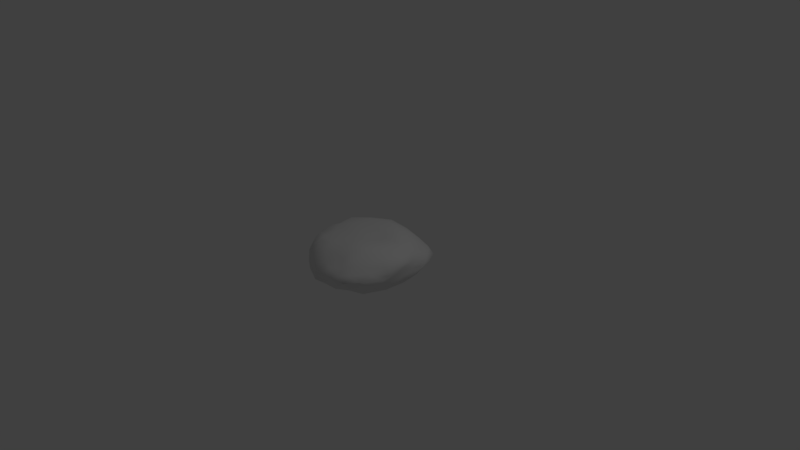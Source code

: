 # Source: Cloud.blend  (saved by Blender 2.79.0; exported with 4.5.12 LTS)
import bpy
from mathutils import Matrix  # noqa: F401  (used for matrix-valued properties, if any)

bpy.ops.wm.read_factory_settings(use_empty=True)
scene = bpy.context.scene
scene.name = 'Scene'

# ---- collections
col_collection_1 = bpy.data.collections.new('Collection 1'); scene.collection.children.link(col_collection_1)

# ---- world
world_world = bpy.data.worlds.new('World'); scene.world = world_world
world_world.color = (0.05088, 0.05088, 0.05088)
world_world.use_sun_shadow = False
world_world.sun_shadow_jitter_overblur = 0.0
world_world.cycles.sampling_method = 'MANUAL'

# ---- cameras
cam_camera = bpy.data.cameras.new('Camera')
cam_camera.clip_end = 100.0
cam_camera.lens = 35.0
cam_camera.sensor_width = 32.0
cam_camera.sensor_height = 18.0
cam_camera.ortho_scale = 7.314
cam_camera.dof.focus_distance = 0.0
cam_camera.dof.aperture_fstop = 128.0

# ---- lights
light_lamp = bpy.data.lights.new('Lamp', 'POINT')
light_lamp.transmission_factor = 0.0
light_lamp.cutoff_distance = 30.0
light_lamp.energy = 100.0
light_lamp.shadow_buffer_clip_start = 1.001
light_lamp.shadow_soft_size = 0.1
light_lamp.shadow_maximum_resolution = 0.006
light_lamp.use_absolute_resolution = True

# ---- meshes
me_icosphere = bpy.data.meshes.new('Icosphere')
me_icosphere.from_pydata([(0.1974, -0.1151, -0.3495), (0.4304, -0.6105, -0.08565), (-0.1464, -0.7692, -0.1357), (-0.7033, -0.04523, -0.1634), (-0.2842, 0.7648, -0.1756), (0.6286, 0.3531, -0.07319), (0.167, -0.6864, 0.1336), (-0.5203, -0.4509, 0.2069), (-0.5969, 0.2674, 0.2203), (0.2854, 0.6116, 0.1258), (0.6973, -0.1652, 0.1369), (0.1987, -0.1274, 0.308), (-0.1393, -0.6524, -0.2119), (-0.05649, -0.4815, -0.2877), (0.07519, -0.2692, -0.3509), (0.2627, -0.2594, -0.3667), (0.3183, -0.3918, -0.3016), (0.3836, -0.5009, -0.1863), (0.276, -0.6462, -0.1086), (0.1253, -0.7242, -0.1414), (-0.0005232, -0.7395, -0.1407), (0.6347, 0.1425, -0.1424), (0.6237, -0.14, -0.1284), (0.5331, -0.4122, -0.1357), (0.368, -0.04847, -0.3194), (0.4997, 0.1212, -0.2393), (0.596, 0.273, -0.1566), (-0.6149, -0.08694, -0.1995), (-0.3552, -0.09304, -0.2629), (-2.334e-05, -0.1006, -0.3294), (-0.3356, -0.6581, -0.1606), (-0.5196, -0.506, -0.1851), (-0.6106, -0.264, -0.1983), (-0.1811, 0.6238, -0.2026), (-0.02513, 0.3365, -0.2829), (0.1498, 0.08424, -0.3178), (-0.6467, 0.1136, -0.1777), (-0.5484, 0.341, -0.1864), (-0.4069, 0.5793, -0.1825), (-0.03402, 0.7467, -0.1625), (0.3087, 0.6666, -0.1258), (0.5271, 0.5084, -0.1108), (0.6782, -0.2649, 0.06237), (0.6564, -0.3777, 0.03079), (0.56, -0.5377, -0.01506), (0.6984, 0.2576, -0.02637), (0.6886, 0.1281, 0.02827), (0.6996, -0.03149, 0.1066), (0.1283, -0.7434, 0.1186), (0.0611, -0.7937, 0.06095), (-0.05749, -0.8162, -0.03483), (0.4025, -0.6702, -0.004706), (0.3653, -0.752, 0.004544), (0.2817, -0.7407, 0.08604), (-0.6194, -0.3685, 0.138), (-0.6713, -0.3399, 0.07914), (-0.6964, -0.1972, -0.06768), (-0.296, -0.7303, -0.05698), (-0.4018, -0.6608, 0.03271), (-0.4904, -0.5642, 0.1172), (-0.5638, 0.4241, 0.1192), (-0.4723, 0.6301, 0.04727), (-0.3617, 0.7319, -0.09626), (-0.6946, 0.04407, -0.09787), (-0.6842, 0.1429, 0.04241), (-0.6814, 0.2413, 0.1252), (0.4138, 0.6558, 0.03513), (0.5266, 0.6448, -0.02609), (0.605, 0.5213, -0.03935), (-0.1204, 0.8383, -0.1126), (0.03805, 0.8251, -0.05996), (0.1721, 0.7162, 0.0119), (0.6322, -0.2973, 0.1607), (0.4407, -0.5116, 0.178), (0.2839, -0.6475, 0.1751), (0.05961, -0.6341, 0.1818), (-0.1298, -0.6133, 0.2187), (-0.3509, -0.5356, 0.2523), (-0.5803, -0.3159, 0.2225), (-0.6302, -0.09518, 0.2195), (-0.6495, 0.07447, 0.1981), (-0.4592, 0.4231, 0.2205), (-0.1995, 0.5825, 0.2204), (0.05557, 0.6141, 0.1777), (0.4396, 0.4668, 0.1434), (0.58, 0.2762, 0.1649), (0.697, 0.07648, 0.1474), (0.2418, -0.3195, 0.3292), (0.2059, -0.486, 0.2912), (0.1881, -0.5965, 0.2188), (0.6601, -0.09594, 0.2076), (0.5641, -0.04667, 0.2706), (0.3767, -0.09433, 0.3113), (0.03853, -0.2252, 0.3086), (-0.1564, -0.3068, 0.2911), (-0.3738, -0.4164, 0.2658), (-0.01082, -0.04755, 0.2923), (-0.3618, 0.0786, 0.281), (-0.5415, 0.1818, 0.2713), (0.2274, 0.06542, 0.2683), (0.2188, 0.2405, 0.3054), (0.2958, 0.4334, 0.2504), (0.4375, 0.1085, 0.2859), (0.631, 0.1307, 0.2233), (0.4518, 0.2932, 0.2413), (-0.06699, 0.2118, 0.2906), (-0.02525, 0.4038, 0.2988), (-0.3171, 0.334, 0.2809), (-0.2622, -0.1291, 0.2761), (-0.548, -0.03007, 0.2382), (-0.4133, -0.2292, 0.2482), (0.08589, -0.3965, 0.3119), (-0.1453, -0.4869, 0.2781), (0.02831, -0.5679, 0.2349), (0.3772, -0.3211, 0.301), (0.3185, -0.5262, 0.231), (0.523, -0.3018, 0.234), (0.6812, 0.2266, 0.08907), (0.6523, 0.3902, 0.02051), (0.5882, 0.4685, 0.06985), (-0.1539, 0.7424, 0.07893), (-0.2951, 0.7743, -0.01194), (-0.4012, 0.635, 0.1179), (-0.7022, 0.02219, 0.1503), (-0.6978, -0.08895, 0.08858), (-0.6658, -0.1986, 0.1751), (-0.2513, -0.6587, 0.1621), (-0.1659, -0.7489, 0.06724), (-0.02168, -0.6977, 0.1475), (0.4004, -0.652, 0.09408), (0.5259, -0.6191, 0.03753), (0.5508, -0.4529, 0.09489), (0.313, 0.7707, -0.0792), (0.3757, 0.6838, -0.1042), (0.1456, 0.7942, -0.1156), (-0.6126, 0.3883, 0.02836), (-0.5353, 0.5266, -0.08269), (-0.637, 0.2722, -0.09763), (-0.5866, -0.5126, 0.02443), (-0.6499, -0.4336, -0.08357), (-0.4949, -0.5947, -0.09845), (0.2144, -0.7856, 0.02297), (0.1049, -0.7959, -0.05073), (0.248, -0.7592, -0.04412), (0.6626, -0.1459, 0.02287), (0.618, -0.3165, -0.04892), (0.6514, -0.05259, -0.05759), (0.4556, 0.3781, -0.1675), (0.3068, 0.2173, -0.2976), (0.1054, 0.535, -0.2151), (-0.3034, 0.3932, -0.2313), (-0.178, 0.1251, -0.286), (-0.4896, 0.1328, -0.231), (-0.4546, -0.3087, -0.2462), (-0.1643, -0.3035, -0.3025), (-0.3238, -0.5248, -0.2256), (0.6002, 0.03657, -0.1884), (0.5045, -0.2667, -0.2185), (0.4557, -0.1325, -0.2867), (0.04636, -0.611, -0.2519), (0.1599, -0.4315, -0.3086), (0.2117, -0.5463, -0.2284)], [], [(0, 15, 14), (1, 17, 23), (0, 14, 29), (0, 29, 35), (0, 35, 24), (1, 23, 44), (2, 20, 50), (3, 32, 56), (4, 38, 62), (5, 41, 68), (1, 44, 51), (2, 50, 57), (3, 56, 63), (4, 62, 69), (5, 68, 45), (6, 74, 89), (7, 77, 95), (8, 80, 98), (9, 83, 101), (10, 86, 90), (92, 99, 11), (91, 102, 92), (90, 103, 91), (92, 102, 99), (102, 100, 99), (91, 103, 102), (103, 104, 102), (102, 104, 100), (104, 101, 100), (90, 86, 103), (86, 85, 103), (103, 85, 104), (85, 84, 104), (104, 84, 101), (84, 9, 101), (99, 96, 11), (100, 105, 99), (101, 106, 100), (99, 105, 96), (105, 97, 96), (100, 106, 105), (106, 107, 105), (105, 107, 97), (107, 98, 97), (101, 83, 106), (83, 82, 106), (106, 82, 107), (82, 81, 107), (107, 81, 98), (81, 8, 98), (96, 93, 11), (97, 108, 96), (98, 109, 97), (96, 108, 93), (108, 94, 93), (97, 109, 108), (109, 110, 108), (108, 110, 94), (110, 95, 94), (98, 80, 109), (80, 79, 109), (109, 79, 110), (79, 78, 110), (110, 78, 95), (78, 7, 95), (93, 87, 11), (94, 111, 93), (95, 112, 94), (93, 111, 87), (111, 88, 87), (94, 112, 111), (112, 113, 111), (111, 113, 88), (113, 89, 88), (95, 77, 112), (77, 76, 112), (112, 76, 113), (76, 75, 113), (113, 75, 89), (75, 6, 89), (87, 92, 11), (88, 114, 87), (89, 115, 88), (87, 114, 92), (114, 91, 92), (88, 115, 114), (115, 116, 114), (114, 116, 91), (116, 90, 91), (89, 74, 115), (74, 73, 115), (115, 73, 116), (73, 72, 116), (116, 72, 90), (72, 10, 90), (47, 86, 10), (46, 117, 47), (45, 118, 46), (47, 117, 86), (117, 85, 86), (46, 118, 117), (118, 119, 117), (117, 119, 85), (119, 84, 85), (45, 68, 118), (68, 67, 118), (118, 67, 119), (67, 66, 119), (119, 66, 84), (66, 9, 84), (71, 83, 9), (70, 120, 71), (69, 121, 70), (71, 120, 83), (120, 82, 83), (70, 121, 120), (121, 122, 120), (120, 122, 82), (122, 81, 82), (69, 62, 121), (62, 61, 121), (121, 61, 122), (61, 60, 122), (122, 60, 81), (60, 8, 81), (65, 80, 8), (64, 123, 65), (63, 124, 64), (65, 123, 80), (123, 79, 80), (64, 124, 123), (124, 125, 123), (123, 125, 79), (125, 78, 79), (63, 56, 124), (56, 55, 124), (124, 55, 125), (55, 54, 125), (125, 54, 78), (54, 7, 78), (59, 77, 7), (58, 126, 59), (57, 127, 58), (59, 126, 77), (126, 76, 77), (58, 127, 126), (127, 128, 126), (126, 128, 76), (128, 75, 76), (57, 50, 127), (50, 49, 127), (127, 49, 128), (49, 48, 128), (128, 48, 75), (48, 6, 75), (53, 74, 6), (52, 129, 53), (51, 130, 52), (53, 129, 74), (129, 73, 74), (52, 130, 129), (130, 131, 129), (129, 131, 73), (131, 72, 73), (51, 44, 130), (44, 43, 130), (130, 43, 131), (43, 42, 131), (131, 42, 72), (42, 10, 72), (66, 71, 9), (67, 132, 66), (68, 133, 67), (66, 132, 71), (132, 70, 71), (67, 133, 132), (133, 134, 132), (132, 134, 70), (134, 69, 70), (68, 41, 133), (41, 40, 133), (133, 40, 134), (40, 39, 134), (134, 39, 69), (39, 4, 69), (60, 65, 8), (61, 135, 60), (62, 136, 61), (60, 135, 65), (135, 64, 65), (61, 136, 135), (136, 137, 135), (135, 137, 64), (137, 63, 64), (62, 38, 136), (38, 37, 136), (136, 37, 137), (37, 36, 137), (137, 36, 63), (36, 3, 63), (54, 59, 7), (55, 138, 54), (56, 139, 55), (54, 138, 59), (138, 58, 59), (55, 139, 138), (139, 140, 138), (138, 140, 58), (140, 57, 58), (56, 32, 139), (32, 31, 139), (139, 31, 140), (31, 30, 140), (140, 30, 57), (30, 2, 57), (48, 53, 6), (49, 141, 48), (50, 142, 49), (48, 141, 53), (141, 52, 53), (49, 142, 141), (142, 143, 141), (141, 143, 52), (143, 51, 52), (50, 20, 142), (20, 19, 142), (142, 19, 143), (19, 18, 143), (143, 18, 51), (18, 1, 51), (42, 47, 10), (43, 144, 42), (44, 145, 43), (42, 144, 47), (144, 46, 47), (43, 145, 144), (145, 146, 144), (144, 146, 46), (146, 45, 46), (44, 23, 145), (23, 22, 145), (145, 22, 146), (22, 21, 146), (146, 21, 45), (21, 5, 45), (26, 41, 5), (25, 147, 26), (24, 148, 25), (26, 147, 41), (147, 40, 41), (25, 148, 147), (148, 149, 147), (147, 149, 40), (149, 39, 40), (24, 35, 148), (35, 34, 148), (148, 34, 149), (34, 33, 149), (149, 33, 39), (33, 4, 39), (33, 38, 4), (34, 150, 33), (35, 151, 34), (33, 150, 38), (150, 37, 38), (34, 151, 150), (151, 152, 150), (150, 152, 37), (152, 36, 37), (35, 29, 151), (29, 28, 151), (151, 28, 152), (28, 27, 152), (152, 27, 36), (27, 3, 36), (27, 32, 3), (28, 153, 27), (29, 154, 28), (27, 153, 32), (153, 31, 32), (28, 154, 153), (154, 155, 153), (153, 155, 31), (155, 30, 31), (29, 14, 154), (14, 13, 154), (154, 13, 155), (13, 12, 155), (155, 12, 30), (12, 2, 30), (21, 26, 5), (22, 156, 21), (23, 157, 22), (21, 156, 26), (156, 25, 26), (22, 157, 156), (157, 158, 156), (156, 158, 25), (158, 24, 25), (23, 17, 157), (17, 16, 157), (157, 16, 158), (16, 15, 158), (158, 15, 24), (15, 0, 24), (12, 20, 2), (13, 159, 12), (14, 160, 13), (12, 159, 20), (159, 19, 20), (13, 160, 159), (160, 161, 159), (159, 161, 19), (161, 18, 19), (14, 15, 160), (15, 16, 160), (160, 16, 161), (16, 17, 161), (161, 17, 18), (17, 1, 18)])
me_icosphere.polygons.foreach_set('use_smooth', [True] * 320)
me_icosphere.use_remesh_preserve_volume = False
me_icosphere.use_remesh_preserve_attributes = False
me_icosphere.use_mirror_vertex_groups = False
me_icosphere.update()

# ---- objects
ob_icosphere = bpy.data.objects.new('Icosphere', me_icosphere)
ob_lamp = bpy.data.objects.new('Lamp', light_lamp)
ob_camera = bpy.data.objects.new('Camera', cam_camera)

# ---- transforms, parenting, visibility, modifiers, constraints
ob_icosphere.location = (0.0, 0.0, 0.0)
ob_icosphere.lineart.crease_threshold = 0.0
ob_lamp.location = (4.076, 1.005, 5.904)
ob_lamp.rotation_euler = (0.6503, 0.05522, 1.866)
ob_lamp.lock_rotations_4d = False
ob_lamp.empty_display_type = 'ARROWS'
ob_lamp.color = (0.0, 0.0, 0.0, 0.0)
ob_lamp.lineart.crease_threshold = 0.0
ob_camera.location = (7.481, -6.508, 5.344)
ob_camera.rotation_euler = (1.109, 0.0, 0.8149)
ob_camera.lock_rotations_4d = False
ob_camera.empty_display_type = 'ARROWS'
ob_camera.color = (0.0, 0.0, 0.0, 0.0)
ob_camera.display_type = 'WIRE'
ob_camera.lineart.crease_threshold = 0.0

# ---- collection membership
col_collection_1.objects.link(ob_icosphere)
col_collection_1.objects.link(ob_lamp)
col_collection_1.objects.link(ob_camera)

# ---- scene / render settings (as saved in the file)
scene.camera = ob_camera
scene.frame_start = 1; scene.frame_end = 250; scene.frame_set(1)
scene.render.engine = 'BLENDER_EEVEE_NEXT'
scene.render.resolution_percentage = 50
scene.render.dither_intensity = 0.0
scene.cycles.use_denoising = False
scene.cycles.samples = 128
scene.cycles.sampling_pattern = 'TABULATED_SOBOL'
scene.cycles.use_adaptive_sampling = False
scene.cycles.use_light_tree = False
scene.cycles.blur_glossy = 0.0
scene.cycles.sample_clamp_indirect = 0.0
scene.view_settings.view_transform = 'Standard'
bpy.context.view_layer.update()

